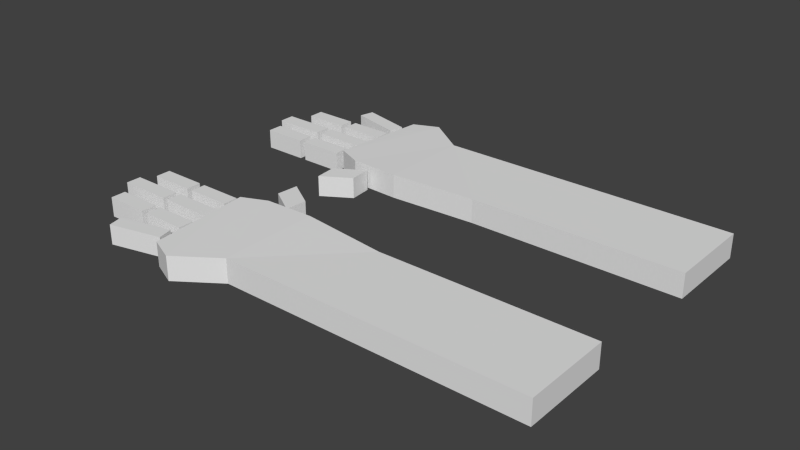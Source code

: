 # Source: riggedTestHands.blend  (saved by Blender 2.71.0; exported with 4.5.12 LTS)
import bpy
from mathutils import Matrix  # noqa: F401  (used for matrix-valued properties, if any)

bpy.ops.wm.read_factory_settings(use_empty=True)
scene = bpy.context.scene
scene.name = 'Scene'

# ---- collections
col_collection_1 = bpy.data.collections.new('Collection 1'); scene.collection.children.link(col_collection_1)

# ---- materials (node trees are filled in below, after node groups)
mat_material = bpy.data.materials.new('Material')
mat_material.alpha_threshold = 0.0
mat_material.use_transparent_shadow = False
mat_material.roughness = 0.5
mat_material.line_color = (0.0, 0.0, 0.0, 1.0)

# ---- material node trees

# ---- world
world_world = bpy.data.worlds.new('World'); scene.world = world_world
world_world.color = (0.05088, 0.05088, 0.05088)
world_world.use_sun_shadow = False
world_world.sun_shadow_jitter_overblur = 0.0
world_world.cycles.sampling_method = 'MANUAL'
world_world.cycles.sample_map_resolution = 256

# ---- meshes
me_cube = bpy.data.meshes.new('Cube')
me_cube.from_pydata([(1.0, -1.464, -0.2668), (1.0, -3.464, -0.2668), (-1.0, -3.464, -0.2668), (-0.9487, -1.278, -0.2216), (1.0, -1.464, 0.2735), (1.0, -3.464, 0.2735), (-1.0, -3.464, 0.2735), (-0.9487, -1.278, 0.3187), (-1.932, -4.11, -0.2668), (-2.082, -1.315, -0.2216), (-1.932, -4.11, 0.2735), (-2.082, -1.315, 0.3187), (-2.307, -0.8309, -0.2362), (-2.262, -0.3335, -0.2362), (-1.615, -0.7342, -0.2362), (-1.66, -1.232, -0.2362), (-2.307, -0.8309, 0.2362), (-2.262, -0.3335, 0.2362), (-1.615, -0.7342, 0.2362), (-1.66, -1.232, 0.2362), (-3.82, -1.86, -0.2211), (-3.82, -1.518, -0.2211), (-2.829, -1.518, -0.2211), (-2.829, -1.86, -0.2211), (-3.82, -1.86, 0.2211), (-3.82, -1.518, 0.2211), (-2.829, -1.518, 0.2211), (-2.829, -1.86, 0.2211), (-2.507, -3.862, -0.2668), (-2.657, -1.563, -0.2216), (-2.507, -3.862, 0.2735), (-2.657, -1.563, 0.3187), (-4.958, -1.86, -0.2211), (-4.958, -1.518, -0.2211), (-3.967, -1.518, -0.2211), (-3.967, -1.86, -0.2211), (-4.958, -1.86, 0.2211), (-4.958, -1.518, 0.2211), (-3.967, -1.518, 0.2211), (-3.967, -1.86, 0.2211), (-5.183, -2.476, -0.2211), (-5.183, -2.134, -0.2211), (-3.998, -2.134, -0.2211), (-3.998, -2.476, -0.2211), (-5.183, -2.476, 0.2211), (-5.183, -2.134, 0.2211), (-3.998, -2.134, 0.2211), (-3.998, -2.476, 0.2211), (-3.867, -2.476, -0.2211), (-3.867, -2.134, -0.2211), (-2.683, -2.134, -0.2211), (-2.683, -2.476, -0.2211), (-3.867, -2.476, 0.2211), (-3.867, -2.134, 0.2211), (-2.683, -2.134, 0.2211), (-2.683, -2.476, 0.2211), (-3.704, -3.139, -0.2211), (-3.704, -2.797, -0.2211), (-2.713, -2.797, -0.2211), (-2.713, -3.139, -0.2211), (-3.704, -3.139, 0.2211), (-3.704, -2.797, 0.2211), (-2.713, -2.797, 0.2211), (-2.713, -3.139, 0.2211), (-4.842, -3.139, -0.2211), (-4.842, -2.797, -0.2211), (-3.851, -2.797, -0.2211), (-3.851, -3.139, -0.2211), (-4.842, -3.139, 0.2211), (-4.842, -2.797, 0.2211), (-3.851, -2.797, 0.2211), (-3.851, -3.139, 0.2211), (-3.858, -3.93, -0.2211), (-3.938, -3.598, -0.2211), (-2.762, -3.314, -0.2211), (-2.682, -3.646, -0.2211), (-3.858, -3.93, 0.2211), (-3.938, -3.598, 0.2211), (-2.762, -3.314, 0.2211), (-2.682, -3.646, 0.2211), (1.0, 1.464, -0.2668), (1.0, 3.464, -0.2668), (-1.0, 3.464, -0.2668), (-0.9487, 1.278, -0.2216), (1.0, 1.464, 0.2735), (1.0, 3.464, 0.2735), (-1.0, 3.464, 0.2735), (-0.9487, 1.278, 0.3187), (-1.932, 4.11, -0.2668), (-2.082, 1.315, -0.2216), (-1.932, 4.11, 0.2735), (-2.082, 1.315, 0.3187), (-2.307, 0.8309, -0.2362), (-2.262, 0.3335, -0.2362), (-1.615, 0.7342, -0.2362), (-1.66, 1.232, -0.2362), (-2.307, 0.8309, 0.2362), (-2.262, 0.3335, 0.2362), (-1.615, 0.7342, 0.2362), (-1.66, 1.232, 0.2362), (-3.82, 1.86, -0.2211), (-3.82, 1.518, -0.2211), (-2.829, 1.518, -0.2211), (-2.829, 1.86, -0.2211), (-3.82, 1.86, 0.2211), (-3.82, 1.518, 0.2211), (-2.829, 1.518, 0.2211), (-2.829, 1.86, 0.2211), (-2.507, 3.862, -0.2668), (-2.657, 1.563, -0.2216), (-2.507, 3.862, 0.2735), (-2.657, 1.563, 0.3187), (-4.958, 1.86, -0.2211), (-4.958, 1.518, -0.2211), (-3.967, 1.518, -0.2211), (-3.967, 1.86, -0.2211), (-4.958, 1.86, 0.2211), (-4.958, 1.518, 0.2211), (-3.967, 1.518, 0.2211), (-3.967, 1.86, 0.2211), (-5.183, 2.476, -0.2211), (-5.183, 2.134, -0.2211), (-3.998, 2.134, -0.2211), (-3.998, 2.476, -0.2211), (-5.183, 2.476, 0.2211), (-5.183, 2.134, 0.2211), (-3.998, 2.134, 0.2211), (-3.998, 2.476, 0.2211), (-3.867, 2.476, -0.2211), (-3.867, 2.134, -0.2211), (-2.683, 2.134, -0.2211), (-2.683, 2.476, -0.2211), (-3.867, 2.476, 0.2211), (-3.867, 2.134, 0.2211), (-2.683, 2.134, 0.2211), (-2.683, 2.476, 0.2211), (-3.704, 3.139, -0.2211), (-3.704, 2.797, -0.2211), (-2.713, 2.797, -0.2211), (-2.713, 3.139, -0.2211), (-3.704, 3.139, 0.2211), (-3.704, 2.797, 0.2211), (-2.713, 2.797, 0.2211), (-2.713, 3.139, 0.2211), (-4.842, 3.139, -0.2211), (-4.842, 2.797, -0.2211), (-3.851, 2.797, -0.2211), (-3.851, 3.139, -0.2211), (-4.842, 3.139, 0.2211), (-4.842, 2.797, 0.2211), (-3.851, 2.797, 0.2211), (-3.851, 3.139, 0.2211), (-3.858, 3.93, -0.2211), (-3.938, 3.598, -0.2211), (-2.762, 3.314, -0.2211), (-2.682, 3.646, -0.2211), (-3.858, 3.93, 0.2211), (-3.938, 3.598, 0.2211), (-2.762, 3.314, 0.2211), (-2.682, 3.646, 0.2211), (5.772, -1.464, -0.2668), (5.772, -3.464, -0.2668), (5.772, -1.464, 0.2735), (5.772, -3.464, 0.2735), (5.772, 1.464, -0.2668), (5.772, 3.464, -0.2668), (5.772, 1.464, 0.2735), (5.772, 3.464, 0.2735)], [], [(0, 1, 2, 3), (4, 7, 6, 5), (81, 85, 167, 165), (1, 5, 6, 2), (6, 7, 11, 10), (4, 0, 3, 7), (10, 11, 31, 30), (7, 3, 9, 11), (2, 6, 10, 8), (3, 2, 8, 9), (16, 17, 13, 12), (17, 18, 14, 13), (18, 19, 15, 14), (19, 16, 12, 15), (12, 13, 14, 15), (19, 18, 17, 16), (24, 25, 21, 20), (25, 26, 22, 21), (26, 27, 23, 22), (27, 24, 20, 23), (20, 21, 22, 23), (27, 26, 25, 24), (28, 30, 31, 29), (11, 9, 29, 31), (8, 10, 30, 28), (9, 8, 28, 29), (36, 37, 33, 32), (37, 38, 34, 33), (38, 39, 35, 34), (39, 36, 32, 35), (32, 33, 34, 35), (39, 38, 37, 36), (44, 45, 41, 40), (45, 46, 42, 41), (46, 47, 43, 42), (47, 44, 40, 43), (40, 41, 42, 43), (47, 46, 45, 44), (52, 53, 49, 48), (53, 54, 50, 49), (54, 55, 51, 50), (55, 52, 48, 51), (48, 49, 50, 51), (55, 54, 53, 52), (60, 61, 57, 56), (61, 62, 58, 57), (62, 63, 59, 58), (63, 60, 56, 59), (56, 57, 58, 59), (63, 62, 61, 60), (68, 69, 65, 64), (69, 70, 66, 65), (70, 71, 67, 66), (71, 68, 64, 67), (64, 65, 66, 67), (71, 70, 69, 68), (76, 77, 73, 72), (77, 78, 74, 73), (78, 79, 75, 74), (79, 76, 72, 75), (72, 73, 74, 75), (79, 78, 77, 76), (80, 83, 82, 81), (84, 85, 86, 87), (85, 84, 166, 167), (81, 82, 86, 85), (86, 90, 91, 87), (84, 87, 83, 80), (90, 110, 111, 91), (87, 91, 89, 83), (82, 88, 90, 86), (83, 89, 88, 82), (96, 92, 93, 97), (97, 93, 94, 98), (98, 94, 95, 99), (99, 95, 92, 96), (92, 95, 94, 93), (99, 96, 97, 98), (104, 100, 101, 105), (105, 101, 102, 106), (106, 102, 103, 107), (107, 103, 100, 104), (100, 103, 102, 101), (107, 104, 105, 106), (108, 109, 111, 110), (91, 111, 109, 89), (88, 108, 110, 90), (89, 109, 108, 88), (116, 112, 113, 117), (117, 113, 114, 118), (118, 114, 115, 119), (119, 115, 112, 116), (112, 115, 114, 113), (119, 116, 117, 118), (124, 120, 121, 125), (125, 121, 122, 126), (126, 122, 123, 127), (127, 123, 120, 124), (120, 123, 122, 121), (127, 124, 125, 126), (132, 128, 129, 133), (133, 129, 130, 134), (134, 130, 131, 135), (135, 131, 128, 132), (128, 131, 130, 129), (135, 132, 133, 134), (140, 136, 137, 141), (141, 137, 138, 142), (142, 138, 139, 143), (143, 139, 136, 140), (136, 139, 138, 137), (143, 140, 141, 142), (148, 144, 145, 149), (149, 145, 146, 150), (150, 146, 147, 151), (151, 147, 144, 148), (144, 147, 146, 145), (151, 148, 149, 150), (156, 152, 153, 157), (157, 153, 154, 158), (158, 154, 155, 159), (159, 155, 152, 156), (152, 155, 154, 153), (159, 156, 157, 158), (160, 162, 163, 161), (164, 165, 167, 166), (84, 80, 164, 166), (80, 81, 165, 164), (4, 5, 163, 162), (5, 1, 161, 163), (0, 4, 162, 160), (1, 0, 160, 161)])
me_cube.materials.append(mat_material)
me_cube.use_remesh_preserve_volume = False
me_cube.use_remesh_preserve_attributes = False
me_cube.use_mirror_vertex_groups = False
me_cube.update()
arm_armature_001 = bpy.data.armatures.new('Armature.001')  # bones are not reproduced

# ---- objects
ob_armature_001 = bpy.data.objects.new('Armature.001', arm_armature_001)
ob_cube = bpy.data.objects.new('Cube', me_cube)

# ---- transforms, parenting, visibility, modifiers, constraints
ob_armature_001.location = (1.819, 2.539, 0.0)
ob_armature_001.rotation_euler = (-3.142, 1.571, 0.0)
ob_armature_001.lineart.crease_threshold = 0.0
ob_cube.parent = ob_armature_001
ob_cube.matrix_parent_inverse = Matrix(((1.506e-06, 0.0, -1.0, -2.74e-06), (1.513e-07, -1.0, 1.443e-13, 2.539), (-1.0, -5.96e-08, -1.506e-06, 1.819), (0.0, 0.0, 0.0, 1.0)))
ob_cube.location = (0.0, 0.0, 0.0)
ob_cube.lock_rotations_4d = False
ob_cube.empty_display_type = 'ARROWS'
ob_cube.lineart.crease_threshold = 0.0
_vg = ob_cube.vertex_groups.new(name='Bone')
_vg = ob_cube.vertex_groups.new(name='Bone.001')
for _i, _w in zip([80, 81, 82, 84, 85, 86, 164, 165, 166, 167], [0.8457, 0.8991, 0.05255, 0.8575, 0.8856, 0.05055, 0.8457, 0.8991, 0.8575, 0.8856]): _vg.add([_i], _w, 'REPLACE')
_vg = ob_cube.vertex_groups.new(name='Bone.002')
for _i, _w in zip([80, 82, 83, 84, 86, 87, 89, 91, 164, 166], [0.065, 0.03092, 0.4687, 0.05972, 0.008611, 0.4652, 0.04382, 0.04714, 0.065, 0.05972]): _vg.add([_i], _w, 'REPLACE')
_vg = ob_cube.vertex_groups.new(name='Bone.003')
for _i, _w in zip([80, 82, 83, 84, 86, 87, 89, 91, 92, 93, 94, 95, 96, 97, 98, 99, 164, 166], [0.065, 0.03092, 0.4687, 0.05972, 0.008611, 0.4652, 0.04382, 0.04714, 1.0, 1.0, 1.0, 1.0, 1.0, 1.0, 1.0, 1.0, 0.065, 0.05972]): _vg.add([_i], _w, 'REPLACE')
_vg = ob_cube.vertex_groups.new(name='Bone.004')
_vg = ob_cube.vertex_groups.new(name='Bone.009')
_vg.add([136, 137, 138, 139, 140, 141, 142, 143], 1.0, 'REPLACE')
_vg = ob_cube.vertex_groups.new(name='Bone.010')
for _i, _w in zip([144, 145, 146, 147, 148, 149, 150, 151], [1.0, 1.0, 1.0, 1.0, 1.0, 1.0, 1.0, 1.0]): _vg.add([_i], _w, 'REPLACE')
_vg = ob_cube.vertex_groups.new(name='Bone.005')
_vg = ob_cube.vertex_groups.new(name='Bone.011')
_vg.add([128, 129, 130, 131, 132, 133, 134, 135], 1.0, 'REPLACE')
_vg = ob_cube.vertex_groups.new(name='Bone.012')
_vg.add([120, 121, 122, 123, 124, 125, 126, 127], 1.0, 'REPLACE')
_vg = ob_cube.vertex_groups.new(name='Bone.006')
for _i, _w in zip([83, 87, 89, 91, 109, 110, 111], [0.008765, 0.0142, 0.8181, 0.8631, 0.5298, 0.02062, 0.9271]): _vg.add([_i], _w, 'REPLACE')
_vg = ob_cube.vertex_groups.new(name='Bone.013')
for _i, _w in zip([89, 100, 101, 102, 103, 104, 105, 106, 107, 109, 111], [0.07344, 1.0, 1.0, 1.0, 1.0, 1.0, 1.0, 1.0, 1.0, 0.4569, 0.04132]): _vg.add([_i], _w, 'REPLACE')
_vg = ob_cube.vertex_groups.new(name='Bone.014')
_vg.add([112, 113, 114, 115, 116, 117, 118, 119], 1.0, 'REPLACE')
_vg = ob_cube.vertex_groups.new(name='Bone.007')
for _i, _w in zip([81, 82, 85, 86, 88, 90, 108, 110, 165, 167], [0.07603, 0.8039, 0.08746, 0.8233, 0.6192, 0.6146, 0.8928, 0.8795, 0.07603, 0.08746]): _vg.add([_i], _w, 'REPLACE')
_vg = ob_cube.vertex_groups.new(name='Bone.008')
for _i, _w in zip([82, 86, 88, 90, 108, 110, 152, 153, 154, 155, 156, 157, 158, 159], [0.05461, 0.04028, 0.3757, 0.3789, 0.07108, 0.07938, 1.0, 1.0, 1.0, 1.0, 1.0, 1.0, 1.0, 1.0]): _vg.add([_i], _w, 'REPLACE')
_vg = ob_cube.vertex_groups.new(name='Bone.015')
_vg = ob_cube.vertex_groups.new(name='Bone.016')
for _i, _w in zip([0, 1, 2, 4, 5, 6, 160, 161, 162, 163], [0.8463, 0.8986, 0.05275, 0.8581, 0.885, 0.05076, 0.8463, 0.8986, 0.8581, 0.885]): _vg.add([_i], _w, 'REPLACE')
_vg = ob_cube.vertex_groups.new(name='Bone.017')
for _i, _w in zip([0, 2, 3, 4, 6, 7, 9, 11, 160, 162], [0.06469, 0.03121, 0.4686, 0.05943, 0.008852, 0.465, 0.04377, 0.0467, 0.06469, 0.05943]): _vg.add([_i], _w, 'REPLACE')
_vg = ob_cube.vertex_groups.new(name='Bone.018')
for _i, _w in zip([0, 2, 3, 4, 6, 7, 9, 11, 12, 13, 14, 15, 16, 17, 18, 19, 160, 162], [0.06469, 0.03121, 0.4686, 0.05943, 0.008852, 0.465, 0.04377, 0.0467, 1.0, 1.0, 1.0, 1.0, 1.0, 1.0, 1.0, 1.0, 0.06469, 0.05943]): _vg.add([_i], _w, 'REPLACE')
_vg = ob_cube.vertex_groups.new(name='Bone.019')
_vg = ob_cube.vertex_groups.new(name='Bone.020')
_vg.add([56, 57, 58, 59, 60, 61, 62, 63], 1.0, 'REPLACE')
_vg = ob_cube.vertex_groups.new(name='Bone.021')
for _i, _w in zip([64, 65, 66, 67, 68, 69, 70, 71], [1.0, 1.0, 1.0, 1.0, 1.0, 1.0, 1.0, 1.0]): _vg.add([_i], _w, 'REPLACE')
_vg = ob_cube.vertex_groups.new(name='Bone.022')
_vg = ob_cube.vertex_groups.new(name='Bone.023')
for _i, _w in zip([48, 49, 50, 51, 52, 53, 54, 55], [1.0, 1.0, 1.0, 1.0, 1.0, 1.0, 1.0, 1.0]): _vg.add([_i], _w, 'REPLACE')
_vg = ob_cube.vertex_groups.new(name='Bone.024')
_vg.add([40, 41, 42, 43, 44, 45, 46, 47], 1.0, 'REPLACE')
_vg = ob_cube.vertex_groups.new(name='Bone.025')
for _i, _w in zip([3, 7, 9, 11, 29, 30, 31], [0.004824, 0.01317, 0.7559, 0.8485, 0.1333, 0.01419, 0.8883]): _vg.add([_i], _w, 'REPLACE')
_vg = ob_cube.vertex_groups.new(name='Bone.026')
for _i, _w in zip([9, 11, 20, 21, 22, 23, 24, 25, 26, 27, 29, 31], [0.1346, 0.01607, 1.0, 1.0, 1.0, 1.0, 1.0, 1.0, 1.0, 1.0, 0.8426, 0.08359]): _vg.add([_i], _w, 'REPLACE')
_vg = ob_cube.vertex_groups.new(name='Bone.027')
for _i, _w in zip([32, 33, 34, 35, 36, 37, 38, 39], [1.0, 1.0, 1.0, 1.0, 1.0, 1.0, 1.0, 1.0]): _vg.add([_i], _w, 'REPLACE')
_vg = ob_cube.vertex_groups.new(name='Bone.028')
for _i, _w in zip([1, 2, 5, 6, 8, 10, 28, 30, 161, 163], [0.07639, 0.8032, 0.08784, 0.8226, 0.6195, 0.615, 0.8921, 0.8787, 0.07639, 0.08784]): _vg.add([_i], _w, 'REPLACE')
_vg = ob_cube.vertex_groups.new(name='Bone.029')
for _i, _w in zip([2, 6, 8, 10, 28, 30, 72, 73, 74, 75, 76, 77, 78, 79], [0.05476, 0.04058, 0.3753, 0.3784, 0.07166, 0.07987, 1.0, 1.0, 1.0, 1.0, 1.0, 1.0, 1.0, 1.0]): _vg.add([_i], _w, 'REPLACE')
_m = ob_cube.modifiers.new('Armature', 'ARMATURE')
_m.object = ob_armature_001

# ---- collection membership
col_collection_1.objects.link(ob_armature_001)
col_collection_1.objects.link(ob_cube)

# ---- scene / render settings (as saved in the file)
scene.frame_start = 0; scene.frame_end = 220; scene.frame_set(168)
scene.render.engine = 'BLENDER_EEVEE_NEXT'
scene.render.resolution_percentage = 50
scene.render.dither_intensity = 0.0
scene.cycles.use_denoising = False
scene.cycles.samples = 10
scene.cycles.sampling_pattern = 'TABULATED_SOBOL'
scene.cycles.light_sampling_threshold = 0.0
scene.cycles.use_adaptive_sampling = False
scene.cycles.use_light_tree = False
scene.cycles.blur_glossy = 0.0
scene.cycles.volume_bounces = 1
scene.cycles.pixel_filter_type = 'GAUSSIAN'
scene.cycles.sample_clamp_indirect = 0.0
scene.view_settings.view_transform = 'Standard'
bpy.context.view_layer.update()

# ---- added for rendering (the .blend has no active camera and no usable light): camera, sun
cam_auto = bpy.data.cameras.new('AutoCamera')
cam_auto.lens = 50.0
cam_auto.sensor_width = 36.0
cam_auto.clip_end = 1000.0
ob_auto_camera = bpy.data.objects.new('AutoCamera', cam_auto)
scene.collection.objects.link(ob_auto_camera)
ob_auto_camera.location = (12.9772, -15.2191, 10.172)
ob_auto_camera.rotation_euler = (1.09748, -7.21219e-08, 0.694738)
scene.camera = ob_auto_camera
light_auto_sun = bpy.data.lights.new('AutoSun', 'SUN')
light_auto_sun.energy = 3.0
light_auto_sun.angle = 0.0523599
ob_auto_sun = bpy.data.objects.new('AutoSun', light_auto_sun)
scene.collection.objects.link(ob_auto_sun)
ob_auto_sun.rotation_euler = (0.872665, 0.174533, 0.523599)
bpy.context.view_layer.update()
